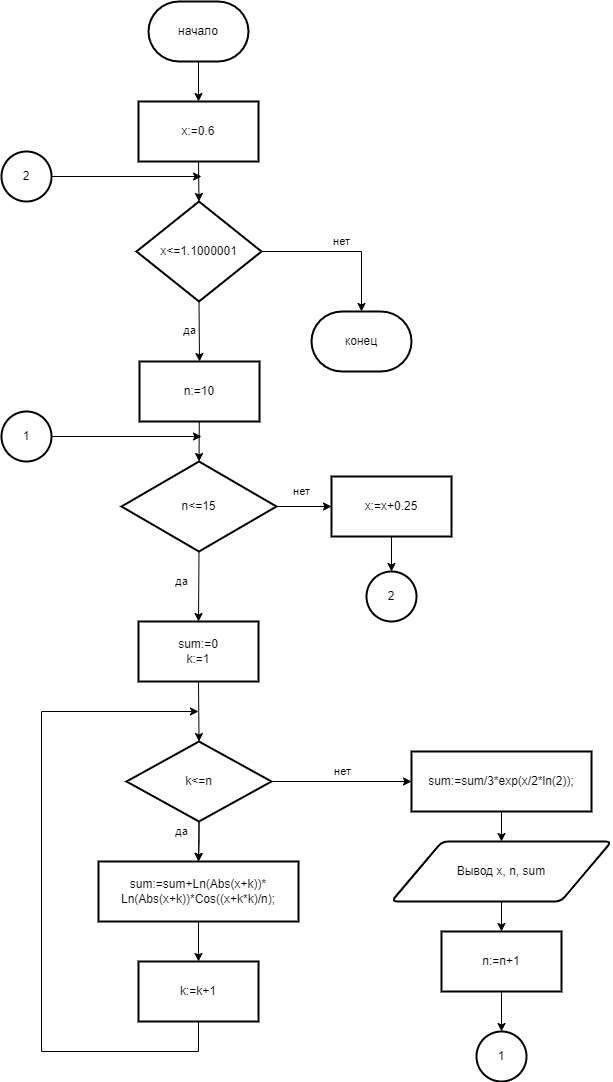

The diagram above was exported from draw.io. Its source (the exported page's mxGraphModel, read from the mxfile embedded in the PNG):
<mxGraphModel dx="769" dy="423" grid="1" gridSize="10" guides="1" tooltips="1" connect="1" arrows="1" fold="1" page="1" pageScale="1" pageWidth="850" pageHeight="1100" math="0" shadow="0">
  <root>
    <mxCell id="0" />
    <mxCell id="1" parent="0" />
    <mxCell id="Uyc3I21FqipCLUeAG2Np-1" value="начало" style="strokeWidth=2;html=1;shape=mxgraph.flowchart.terminator;whiteSpace=wrap;" parent="1" vertex="1">
      <mxGeometry x="207" y="10" width="100" height="60" as="geometry" />
    </mxCell>
    <mxCell id="Uyc3I21FqipCLUeAG2Np-2" value="x:=0.6" style="rounded=0;whiteSpace=wrap;html=1;strokeWidth=2;" parent="1" vertex="1">
      <mxGeometry x="197" y="110" width="120" height="60" as="geometry" />
    </mxCell>
    <mxCell id="Uyc3I21FqipCLUeAG2Np-3" value="" style="endArrow=classic;html=1;rounded=0;exitX=0.5;exitY=1;exitDx=0;exitDy=0;exitPerimeter=0;entryX=0.5;entryY=0;entryDx=0;entryDy=0;" parent="1" source="Uyc3I21FqipCLUeAG2Np-1" target="Uyc3I21FqipCLUeAG2Np-2" edge="1">
      <mxGeometry width="50" height="50" relative="1" as="geometry">
        <mxPoint x="392" y="180" as="sourcePoint" />
        <mxPoint x="442" y="130" as="targetPoint" />
      </mxGeometry>
    </mxCell>
    <mxCell id="Uyc3I21FqipCLUeAG2Np-4" value="" style="endArrow=classic;html=1;rounded=0;exitX=0.5;exitY=1;exitDx=0;exitDy=0;entryX=0.5;entryY=0;entryDx=0;entryDy=0;entryPerimeter=0;" parent="1" source="Uyc3I21FqipCLUeAG2Np-2" target="Uyc3I21FqipCLUeAG2Np-5" edge="1">
      <mxGeometry width="50" height="50" relative="1" as="geometry">
        <mxPoint x="222" y="330" as="sourcePoint" />
        <mxPoint x="222" y="190" as="targetPoint" />
      </mxGeometry>
    </mxCell>
    <mxCell id="Uyc3I21FqipCLUeAG2Np-5" value="x&amp;lt;=1.1000001" style="strokeWidth=2;html=1;shape=mxgraph.flowchart.decision;whiteSpace=wrap;" parent="1" vertex="1">
      <mxGeometry x="195" y="210" width="125" height="100" as="geometry" />
    </mxCell>
    <mxCell id="Uyc3I21FqipCLUeAG2Np-6" value="да" style="endArrow=classic;html=1;rounded=0;exitX=0.5;exitY=1;exitDx=0;exitDy=0;exitPerimeter=0;entryX=0.5;entryY=0;entryDx=0;entryDy=0;" parent="1" source="Uyc3I21FqipCLUeAG2Np-5" target="Uyc3I21FqipCLUeAG2Np-11" edge="1">
      <mxGeometry x="-0.0666" y="-10" width="50" height="50" relative="1" as="geometry">
        <mxPoint x="124.28932188134524" y="310" as="sourcePoint" />
        <mxPoint x="132" y="350" as="targetPoint" />
        <mxPoint as="offset" />
      </mxGeometry>
    </mxCell>
    <mxCell id="Uyc3I21FqipCLUeAG2Np-7" value="n&amp;lt;=15" style="strokeWidth=2;html=1;shape=mxgraph.flowchart.decision;whiteSpace=wrap;" parent="1" vertex="1">
      <mxGeometry x="180" y="470" width="155" height="90" as="geometry" />
    </mxCell>
    <mxCell id="Uyc3I21FqipCLUeAG2Np-11" value="n:=10" style="rounded=0;whiteSpace=wrap;html=1;strokeWidth=2;" parent="1" vertex="1">
      <mxGeometry x="198" y="370" width="120" height="60" as="geometry" />
    </mxCell>
    <mxCell id="Uyc3I21FqipCLUeAG2Np-12" value="" style="endArrow=classic;html=1;rounded=0;entryX=0.5;entryY=0;entryDx=0;entryDy=0;entryPerimeter=0;" parent="1" source="Uyc3I21FqipCLUeAG2Np-11" target="Uyc3I21FqipCLUeAG2Np-7" edge="1">
      <mxGeometry width="50" height="50" relative="1" as="geometry">
        <mxPoint x="258" y="480" as="sourcePoint" />
        <mxPoint x="258" y="470" as="targetPoint" />
      </mxGeometry>
    </mxCell>
    <mxCell id="Uyc3I21FqipCLUeAG2Np-13" value="да" style="endArrow=classic;html=1;rounded=0;exitX=0.5;exitY=1;exitDx=0;exitDy=0;exitPerimeter=0;entryX=0.5;entryY=0;entryDx=0;entryDy=0;" parent="1" source="Uyc3I21FqipCLUeAG2Np-7" target="Uyc3I21FqipCLUeAG2Np-14" edge="1">
      <mxGeometry x="-0.1393" y="-17" width="50" height="50" relative="1" as="geometry">
        <mxPoint x="302" y="650" as="sourcePoint" />
        <mxPoint x="257" y="620" as="targetPoint" />
        <mxPoint as="offset" />
      </mxGeometry>
    </mxCell>
    <mxCell id="Uyc3I21FqipCLUeAG2Np-14" value="sum:=0&lt;br&gt;k:=1" style="rounded=0;whiteSpace=wrap;html=1;strokeWidth=2;" parent="1" vertex="1">
      <mxGeometry x="197" y="630" width="120" height="60" as="geometry" />
    </mxCell>
    <mxCell id="Uyc3I21FqipCLUeAG2Np-15" value="" style="endArrow=classic;html=1;rounded=0;exitX=0.5;exitY=1;exitDx=0;exitDy=0;entryX=0.5;entryY=0;entryDx=0;entryDy=0;" parent="1" source="Uyc3I21FqipCLUeAG2Np-14" target="Uyc3I21FqipCLUeAG2Np-16" edge="1">
      <mxGeometry width="50" height="50" relative="1" as="geometry">
        <mxPoint x="242" y="780" as="sourcePoint" />
        <mxPoint x="292" y="730" as="targetPoint" />
      </mxGeometry>
    </mxCell>
    <mxCell id="Uyc3I21FqipCLUeAG2Np-25" value="" style="edgeStyle=orthogonalEdgeStyle;rounded=0;orthogonalLoop=1;jettySize=auto;html=1;" parent="1" source="Uyc3I21FqipCLUeAG2Np-16" target="Uyc3I21FqipCLUeAG2Np-17" edge="1">
      <mxGeometry relative="1" as="geometry" />
    </mxCell>
    <mxCell id="Uyc3I21FqipCLUeAG2Np-16" value="k&amp;lt;=n" style="rhombus;whiteSpace=wrap;html=1;strokeWidth=2;" parent="1" vertex="1">
      <mxGeometry x="185" y="750" width="145" height="80" as="geometry" />
    </mxCell>
    <mxCell id="Uyc3I21FqipCLUeAG2Np-17" value="sum:=sum+Ln(Abs(x+k))*&lt;br&gt;Ln(Abs(x+k))*Cos((x+k*k)/n);" style="rounded=0;whiteSpace=wrap;html=1;strokeWidth=2;" parent="1" vertex="1">
      <mxGeometry x="157" y="870" width="200" height="60" as="geometry" />
    </mxCell>
    <mxCell id="Uyc3I21FqipCLUeAG2Np-18" value="да" style="endArrow=classic;html=1;rounded=0;exitX=0.5;exitY=1;exitDx=0;exitDy=0;entryX=0.5;entryY=0;entryDx=0;entryDy=0;" parent="1" source="Uyc3I21FqipCLUeAG2Np-16" target="Uyc3I21FqipCLUeAG2Np-17" edge="1">
      <mxGeometry x="-0.4891" y="-17" width="50" height="50" relative="1" as="geometry">
        <mxPoint x="310" y="870" as="sourcePoint" />
        <mxPoint x="360" y="820" as="targetPoint" />
        <mxPoint as="offset" />
      </mxGeometry>
    </mxCell>
    <mxCell id="Uyc3I21FqipCLUeAG2Np-19" value="" style="endArrow=classic;html=1;rounded=0;exitX=0.5;exitY=1;exitDx=0;exitDy=0;" parent="1" source="Uyc3I21FqipCLUeAG2Np-17" target="Uyc3I21FqipCLUeAG2Np-20" edge="1">
      <mxGeometry width="50" height="50" relative="1" as="geometry">
        <mxPoint x="240" y="1030" as="sourcePoint" />
        <mxPoint x="250" y="970" as="targetPoint" />
      </mxGeometry>
    </mxCell>
    <mxCell id="Uyc3I21FqipCLUeAG2Np-20" value="k:=k+1" style="rounded=0;whiteSpace=wrap;html=1;strokeWidth=2;" parent="1" vertex="1">
      <mxGeometry x="197" y="970" width="120" height="60" as="geometry" />
    </mxCell>
    <mxCell id="Uyc3I21FqipCLUeAG2Np-21" value="" style="endArrow=classic;html=1;rounded=0;exitX=0.5;exitY=1;exitDx=0;exitDy=0;" parent="1" source="Uyc3I21FqipCLUeAG2Np-20" edge="1">
      <mxGeometry width="50" height="50" relative="1" as="geometry">
        <mxPoint x="320" y="1020" as="sourcePoint" />
        <mxPoint x="257" y="720" as="targetPoint" />
        <Array as="points">
          <mxPoint x="257" y="1060" />
          <mxPoint x="100" y="1060" />
          <mxPoint x="100" y="720" />
        </Array>
      </mxGeometry>
    </mxCell>
    <mxCell id="Uyc3I21FqipCLUeAG2Np-22" value="sum:=sum/3*exp(x/2*ln(2));" style="rounded=0;whiteSpace=wrap;html=1;strokeWidth=2;" parent="1" vertex="1">
      <mxGeometry x="470" y="760" width="180" height="60" as="geometry" />
    </mxCell>
    <mxCell id="Uyc3I21FqipCLUeAG2Np-23" value="нет" style="endArrow=classic;html=1;rounded=0;exitX=1;exitY=0.5;exitDx=0;exitDy=0;entryX=0;entryY=0.5;entryDx=0;entryDy=0;" parent="1" source="Uyc3I21FqipCLUeAG2Np-16" target="Uyc3I21FqipCLUeAG2Np-22" edge="1">
      <mxGeometry y="10" width="50" height="50" relative="1" as="geometry">
        <mxPoint x="320" y="830" as="sourcePoint" />
        <mxPoint x="370" y="780" as="targetPoint" />
        <mxPoint as="offset" />
      </mxGeometry>
    </mxCell>
    <mxCell id="Uyc3I21FqipCLUeAG2Np-26" value="" style="endArrow=classic;html=1;rounded=0;entryX=0.5;entryY=0;entryDx=0;entryDy=0;" parent="1" source="Uyc3I21FqipCLUeAG2Np-22" target="Uyc3I21FqipCLUeAG2Np-29" edge="1">
      <mxGeometry width="50" height="50" relative="1" as="geometry">
        <mxPoint x="560" y="870" as="sourcePoint" />
        <mxPoint x="560" y="890.7106781186548" as="targetPoint" />
      </mxGeometry>
    </mxCell>
    <mxCell id="Uyc3I21FqipCLUeAG2Np-29" value="Вывод x, n, sum" style="shape=parallelogram;html=1;strokeWidth=2;perimeter=parallelogramPerimeter;whiteSpace=wrap;rounded=1;arcSize=12;size=0.23;" parent="1" vertex="1">
      <mxGeometry x="450" y="850" width="220" height="60" as="geometry" />
    </mxCell>
    <mxCell id="Uyc3I21FqipCLUeAG2Np-31" value="" style="endArrow=classic;html=1;rounded=0;" parent="1" source="Uyc3I21FqipCLUeAG2Np-29" target="Uyc3I21FqipCLUeAG2Np-32" edge="1">
      <mxGeometry width="50" height="50" relative="1" as="geometry">
        <mxPoint x="560" y="990" as="sourcePoint" />
        <mxPoint x="560" y="1010.7106781186548" as="targetPoint" />
      </mxGeometry>
    </mxCell>
    <mxCell id="Uyc3I21FqipCLUeAG2Np-32" value="n:=n+1" style="rounded=0;whiteSpace=wrap;html=1;strokeWidth=2;" parent="1" vertex="1">
      <mxGeometry x="500" y="940.0006781186548" width="120" height="60" as="geometry" />
    </mxCell>
    <mxCell id="Uyc3I21FqipCLUeAG2Np-33" value="1" style="ellipse;whiteSpace=wrap;html=1;aspect=fixed;strokeWidth=2;" parent="1" vertex="1">
      <mxGeometry x="535" y="1040" width="50" height="50" as="geometry" />
    </mxCell>
    <mxCell id="Uyc3I21FqipCLUeAG2Np-34" value="" style="endArrow=classic;html=1;rounded=0;exitX=0.5;exitY=1;exitDx=0;exitDy=0;entryX=0.5;entryY=0;entryDx=0;entryDy=0;" parent="1" source="Uyc3I21FqipCLUeAG2Np-32" target="Uyc3I21FqipCLUeAG2Np-33" edge="1">
      <mxGeometry width="50" height="50" relative="1" as="geometry">
        <mxPoint x="320" y="1020" as="sourcePoint" />
        <mxPoint x="370" y="970" as="targetPoint" />
      </mxGeometry>
    </mxCell>
    <mxCell id="Uyc3I21FqipCLUeAG2Np-35" value="1" style="ellipse;whiteSpace=wrap;html=1;aspect=fixed;strokeWidth=2;" parent="1" vertex="1">
      <mxGeometry x="60" y="420" width="50" height="50" as="geometry" />
    </mxCell>
    <mxCell id="Uyc3I21FqipCLUeAG2Np-36" value="" style="endArrow=classic;html=1;rounded=0;exitX=1;exitY=0.5;exitDx=0;exitDy=0;" parent="1" source="Uyc3I21FqipCLUeAG2Np-35" edge="1">
      <mxGeometry width="50" height="50" relative="1" as="geometry">
        <mxPoint x="140" y="510" as="sourcePoint" />
        <mxPoint x="260" y="445" as="targetPoint" />
      </mxGeometry>
    </mxCell>
    <mxCell id="Uyc3I21FqipCLUeAG2Np-37" value="x:=x+0.25" style="rounded=0;whiteSpace=wrap;html=1;strokeWidth=2;" parent="1" vertex="1">
      <mxGeometry x="390" y="485" width="120" height="60" as="geometry" />
    </mxCell>
    <mxCell id="Uyc3I21FqipCLUeAG2Np-38" value="нет" style="endArrow=classic;html=1;rounded=0;exitX=1;exitY=0.5;exitDx=0;exitDy=0;exitPerimeter=0;entryX=0;entryY=0.5;entryDx=0;entryDy=0;" parent="1" source="Uyc3I21FqipCLUeAG2Np-7" target="Uyc3I21FqipCLUeAG2Np-37" edge="1">
      <mxGeometry x="-0.0909" y="15" width="50" height="50" relative="1" as="geometry">
        <mxPoint x="440" y="610" as="sourcePoint" />
        <mxPoint x="490" y="560" as="targetPoint" />
        <mxPoint as="offset" />
      </mxGeometry>
    </mxCell>
    <mxCell id="Uyc3I21FqipCLUeAG2Np-39" value="" style="endArrow=classic;html=1;rounded=0;" parent="1" source="Uyc3I21FqipCLUeAG2Np-37" target="Uyc3I21FqipCLUeAG2Np-40" edge="1">
      <mxGeometry width="50" height="50" relative="1" as="geometry">
        <mxPoint x="450" y="595" as="sourcePoint" />
        <mxPoint x="450" y="615.7106781186548" as="targetPoint" />
      </mxGeometry>
    </mxCell>
    <mxCell id="Uyc3I21FqipCLUeAG2Np-40" value="2" style="ellipse;whiteSpace=wrap;html=1;aspect=fixed;strokeWidth=2;" parent="1" vertex="1">
      <mxGeometry x="425" y="580" width="50" height="50" as="geometry" />
    </mxCell>
    <mxCell id="Uyc3I21FqipCLUeAG2Np-41" value="2" style="ellipse;whiteSpace=wrap;html=1;aspect=fixed;strokeWidth=2;" parent="1" vertex="1">
      <mxGeometry x="60" y="160" width="50" height="50" as="geometry" />
    </mxCell>
    <mxCell id="Uyc3I21FqipCLUeAG2Np-42" value="" style="endArrow=classic;html=1;rounded=0;exitX=1;exitY=0.5;exitDx=0;exitDy=0;" parent="1" source="Uyc3I21FqipCLUeAG2Np-41" edge="1">
      <mxGeometry width="50" height="50" relative="1" as="geometry">
        <mxPoint x="390" y="230" as="sourcePoint" />
        <mxPoint x="260" y="185" as="targetPoint" />
      </mxGeometry>
    </mxCell>
    <mxCell id="Uyc3I21FqipCLUeAG2Np-43" value="нет" style="endArrow=classic;html=1;rounded=0;entryX=0.5;entryY=0;entryDx=0;entryDy=0;entryPerimeter=0;" parent="1" source="Uyc3I21FqipCLUeAG2Np-5" target="Uyc3I21FqipCLUeAG2Np-44" edge="1">
      <mxGeometry y="10" width="50" height="50" relative="1" as="geometry">
        <mxPoint x="320" y="310" as="sourcePoint" />
        <mxPoint x="420" y="320" as="targetPoint" />
        <Array as="points">
          <mxPoint x="420" y="260" />
        </Array>
        <mxPoint as="offset" />
      </mxGeometry>
    </mxCell>
    <mxCell id="Uyc3I21FqipCLUeAG2Np-44" value="конец" style="strokeWidth=2;html=1;shape=mxgraph.flowchart.terminator;whiteSpace=wrap;" parent="1" vertex="1">
      <mxGeometry x="370" y="320" width="100" height="60" as="geometry" />
    </mxCell>
  </root>
</mxGraphModel>